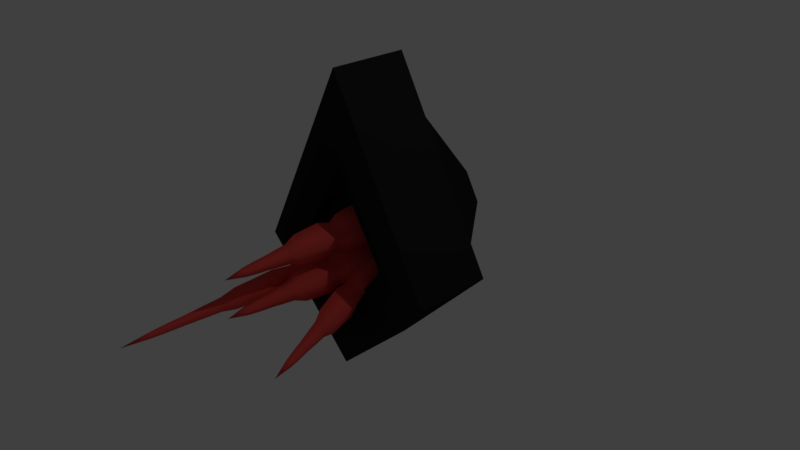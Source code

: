 # Source: Spook1.blend  (saved by Blender 2.77.0; exported with 4.5.12 LTS)
import bpy
from mathutils import Matrix  # noqa: F401  (used for matrix-valued properties, if any)

bpy.ops.wm.read_factory_settings(use_empty=True)
scene = bpy.context.scene
scene.name = 'Scene'

# ---- collections
col_collection_1 = bpy.data.collections.new('Collection 1'); scene.collection.children.link(col_collection_1)

# ---- materials (node trees are filled in below, after node groups)
mat_material_002 = bpy.data.materials.new('Material.002')
mat_material_002.alpha_threshold = 0.0
mat_material_002.use_transparent_shadow = False
mat_material_002.diffuse_color = (0.8, 0.07965, 0.06817, 1.0)
mat_material_002.roughness = 0.5
mat_material_002.specular_intensity = 0.2192
mat_material_001 = bpy.data.materials.new('Material.001')
mat_material_001.alpha_threshold = 0.0
mat_material_001.use_transparent_shadow = False
mat_material_001.diffuse_color = (0.016, 0.016, 0.016, 1.0)
mat_material_001.roughness = 0.5

# ---- material node trees

# ---- world
world_world = bpy.data.worlds.new('World'); scene.world = world_world
world_world.color = (0.05088, 0.05088, 0.05088)
world_world.use_sun_shadow = False
world_world.sun_shadow_jitter_overblur = 0.0
world_world.cycles.sampling_method = 'MANUAL'

# ---- cameras
cam_camera = bpy.data.cameras.new('Camera')
cam_camera.clip_end = 100.0
cam_camera.lens = 35.0
cam_camera.sensor_width = 32.0
cam_camera.sensor_height = 18.0
cam_camera.ortho_scale = 7.314
cam_camera.dof.focus_distance = 0.0
cam_camera.dof.aperture_fstop = 128.0

# ---- lights
light_lamp = bpy.data.lights.new('Lamp', 'POINT')
light_lamp.transmission_factor = 0.0
light_lamp.cutoff_distance = 30.0
light_lamp.energy = 100.0
light_lamp.shadow_buffer_clip_start = 1.001
light_lamp.shadow_soft_size = 0.1
light_lamp.shadow_maximum_resolution = 0.006
light_lamp.use_absolute_resolution = True

# ---- meshes
me_cube_002 = bpy.data.meshes.new('Cube.002')
me_cube_002.from_pydata([(-1.25, -0.6383, -1.25), (-1.25, -0.6383, 1.25), (-1.0, 1.0, -1.0), (-1.0, 1.0, 1.0), (1.25, -0.6383, -1.25), (1.25, -0.6383, 1.25), (1.0, 1.0, -1.0), (1.0, 1.0, 1.0), (-0.9426, -4.256, -0.9426), (-0.9426, -4.256, 0.9426), (0.9426, -4.256, 0.9426), (0.9426, -4.256, -0.9426), (-0.6674, -4.87, -0.6674), (-0.6674, -4.87, 0.6674), (0.6674, -4.87, 0.6674), (0.6674, -4.87, -0.6674), (-0.869, -5.869, -0.869), (-0.869, -5.869, 0.869), (0.869, -5.869, 0.869), (0.869, -5.869, -0.869), (-0.7487, -7.884, -0.7487), (-0.7487, -7.884, 0.7487), (0.7487, -7.884, 0.7487), (0.7487, -7.884, -0.7487), (-0.4875, -8.671, -0.4875), (-0.4875, -8.671, 0.4875), (0.4875, -8.671, 0.4875), (0.4875, -8.671, -0.4875), (-0.4099, -9.663, -0.4099), (-0.4099, -9.663, 0.4099), (0.4099, -9.663, 0.4099), (0.4099, -9.663, -0.4099), (-0.3398, -10.47, -0.3398), (-0.3398, -10.47, 0.3398), (0.3398, -10.47, 0.3398), (0.3398, -10.47, -0.3398), (-0.3067, -11.14, -0.3067), (-0.3067, -11.14, 0.3067), (0.3067, -11.14, 0.3067), (0.3067, -11.14, -0.3067), (-0.2671, -11.65, -0.2671), (-0.2671, -11.65, 0.2671), (0.2671, -11.65, 0.2671), (0.2671, -11.65, -0.2671), (-0.23, -12.1, -0.23), (-0.23, -12.1, 0.23), (0.23, -12.1, 0.23), (0.23, -12.1, -0.23), (0.0, -13.54, 0.0)], [], [(1, 3, 2, 0), (3, 7, 6, 2), (7, 5, 4, 6), (5, 1, 9, 10), (0, 2, 6, 4), (5, 7, 3, 1), (10, 9, 13, 14), (4, 5, 10, 11), (1, 0, 8, 9), (0, 4, 11, 8), (12, 15, 19, 16), (9, 8, 12, 13), (8, 11, 15, 12), (11, 10, 14, 15), (18, 17, 21, 22), (15, 14, 18, 19), (14, 13, 17, 18), (13, 12, 16, 17), (22, 21, 25, 26), (17, 16, 20, 21), (16, 19, 23, 20), (19, 18, 22, 23), (24, 27, 31, 28), (21, 20, 24, 25), (20, 23, 27, 24), (23, 22, 26, 27), (30, 29, 33, 34), (27, 26, 30, 31), (26, 25, 29, 30), (25, 24, 28, 29), (33, 32, 36, 37), (29, 28, 32, 33), (28, 31, 35, 32), (31, 30, 34, 35), (36, 39, 43, 40), (32, 35, 39, 36), (35, 34, 38, 39), (34, 33, 37, 38), (42, 41, 45, 46), (39, 38, 42, 43), (38, 37, 41, 42), (37, 36, 40, 41), (44, 47, 48), (41, 40, 44, 45), (40, 43, 47, 44), (43, 42, 46, 47), (47, 46, 48), (46, 45, 48), (45, 44, 48)])
me_cube_002.polygons.foreach_set('use_smooth', [True] * 49)
me_cube_002.materials.append(mat_material_002)
me_cube_002.use_remesh_preserve_volume = False
me_cube_002.use_remesh_preserve_attributes = False
me_cube_002.use_mirror_vertex_groups = False
me_cube_002.update()
me_cube_001 = bpy.data.meshes.new('Cube.001')
me_cube_001.from_pydata([(-1.0, -1.0, -1.0), (-1.817, -1.0, 1.817), (-1.0, 1.0, -1.0), (-1.817, 1.0, 1.817), (1.0, -1.0, -1.0), (1.0, -1.0, 1.0), (1.0, 1.0, -1.0), (1.0, 1.0, 1.0), (-0.8007, 1.197, -0.6983), (-1.413, 1.197, 1.413), (0.6983, 1.197, -0.6983), (0.6983, 1.197, 0.8007), (-0.3239, 3.279, 0.02328), (-0.4467, 3.279, 0.4467), (-0.02328, 3.279, 0.02328), (-0.02328, 3.279, 0.3239), (-1.409, -1.0, 0.4086), (1.0, -1.0, 0.0), (-0.4086, -1.0, 1.409), (0.0, -1.0, -1.0), (-0.2554, -0.09934, 0.5054), (-1.613, -1.0, 1.113), (1.0, -1.0, -0.5), (-1.113, -1.0, 1.613), (0.5, -1.0, -1.0), (-1.204, -1.0, -0.2957), (1.0, -1.0, 0.5), (0.2957, -1.0, 1.204), (-0.5, -1.0, -1.0), (-0.1021, -1.0, -0.3979), (-0.3064, -1.0, 0.8064), (0.3979, -1.0, 0.1021), (-0.8064, -1.0, 0.3064), (-0.9597, -1.0, 0.9597), (0.3468, -1.0, 0.6532), (0.4489, -1.0, -0.4489), (-0.6532, -1.0, -0.3468), (-0.1021, -0.5152, -0.3979), (-0.3064, -0.5152, 0.8064), (0.3979, -0.5152, 0.1021), (-0.8064, -0.5152, 0.3064), (-0.9597, -0.5152, 0.9597), (0.3468, -0.5152, 0.6532), (0.4489, -0.5152, -0.4489), (-0.6532, -0.5152, -0.3468), (-0.5054, -0.09934, 0.2554), (-0.1532, -0.09934, -0.09678), (0.09678, -0.09934, 0.1532), (-0.8831, -0.5152, 0.6331), (-0.6331, -0.5152, 0.8831), (0.3723, -0.5152, 0.3777), (0.02016, -0.5152, 0.7298), (0.4234, -0.5152, -0.1734), (0.1734, -0.5152, -0.4234), (-0.7298, -0.5152, -0.02016), (-0.3777, -0.5152, -0.3723), (-0.4415, -0.3073, -0.05847), (0.1351, -0.3073, -0.1351), (-0.5692, -0.3073, 0.5692), (0.05847, -0.3073, 0.4415), (-0.2554, 1.054, 0.5054), (-0.2043, 1.47, 0.2043), (-0.5054, 1.054, 0.2554), (-0.1532, 1.054, -0.09678), (0.09678, 1.054, 0.1532), (-0.4415, 0.8461, -0.05847), (0.1351, 0.8461, -0.1351), (-0.5692, 0.8461, 0.5692), (0.05847, 0.8461, 0.4415), (-1.465, -1.0, 1.715), (-0.75, -1.0, -1.0), (-1.108, -1.211, 0.3575), (-1.286, -1.211, 1.036), (-0.9288, -1.211, -0.3212), (1.0, -1.0, -0.75), (-0.05107, -1.211, -0.6989), (-1.102, -1.0, -0.6479), (0.4745, -1.211, -0.7245), (-0.5766, -1.211, -0.6734), (-0.8394, -1.211, -0.6606), (0.75, -1.0, -1.0), (0.6989, -1.211, 0.05107), (0.6479, -1.0, 1.102), (0.6734, -1.211, 0.5766), (0.7245, -1.211, -0.4745), (0.7372, -1.211, -0.7372), (-1.715, -1.0, 1.465), (1.0, -1.0, 0.75), (-0.3575, -1.211, 1.108), (-1.036, -1.211, 1.286), (0.3212, -1.211, 0.9288), (-1.376, -1.211, 1.376), (0.6606, -1.211, 0.8394)], [], [(1, 3, 2, 0, 76, 25, 16, 21, 86), (7, 6, 10, 11), (7, 5, 87, 26, 17, 22, 74, 4, 6), (79, 76, 0, 70), (0, 2, 6, 4, 80, 24, 19, 28, 70), (5, 7, 3, 1, 69, 23, 18, 27, 82), (11, 10, 14, 15), (6, 2, 8, 10), (3, 7, 11, 9), (2, 3, 9, 8), (13, 15, 14, 12), (8, 9, 13, 12), (10, 8, 12, 14), (9, 11, 15, 13), (77, 75, 19, 24), (29, 35, 43, 53, 37), (72, 21, 16, 71), (30, 33, 41, 49, 38), (88, 89, 33, 30), (91, 86, 21, 72), (83, 34, 31, 81), (92, 90, 34, 83), (90, 88, 30, 34), (85, 77, 24, 80), (81, 31, 35, 84), (32, 36, 44, 54, 40), (75, 78, 28, 19), (31, 34, 42, 50, 39), (71, 16, 25, 73), (58, 45, 62, 67), (58, 48, 40, 45), (57, 46, 37, 53), (56, 54, 44, 55), (33, 32, 40, 48, 41), (35, 31, 39, 52, 43), (34, 30, 38, 51, 42), (36, 29, 37, 55, 44), (46, 56, 55, 37), (20, 58, 67, 60), (45, 40, 54, 56), (52, 57, 53, 43), (39, 47, 57, 52), (45, 56, 65, 62), (47, 59, 68, 64), (38, 49, 58, 20), (49, 41, 48, 58), (50, 59, 47, 39), (42, 51, 59, 50), (51, 38, 20, 59), (68, 60, 61, 64), (61, 62, 65, 63), (64, 61, 63, 66), (60, 67, 62, 61), (59, 20, 60, 68), (56, 46, 63, 65), (46, 57, 66, 63), (57, 47, 64, 66), (32, 71, 73, 36), (89, 91, 72, 33), (33, 72, 71, 32), (78, 79, 70, 28), (36, 73, 79, 78), (29, 36, 78, 75), (84, 35, 77, 85), (35, 29, 75, 77), (73, 25, 76, 79), (22, 84, 85, 74), (17, 81, 84, 22), (74, 85, 80, 4), (87, 92, 83, 26), (26, 83, 81, 17), (5, 82, 92, 87), (23, 69, 91, 89), (27, 18, 88, 90), (82, 27, 90, 92), (69, 1, 86, 91), (18, 23, 89, 88)])
me_cube_001.materials.append(mat_material_001)
me_cube_001.use_remesh_preserve_volume = False
me_cube_001.use_remesh_preserve_attributes = False
me_cube_001.use_mirror_vertex_groups = False
me_cube_001.update()
me_cube_003 = bpy.data.meshes.new('Cube.003')
me_cube_003.from_pydata([(-1.25, -0.6383, -1.25), (-1.25, -0.6383, 1.25), (-1.0, 1.0, -1.0), (-1.0, 1.0, 1.0), (1.25, -0.6383, -1.25), (1.25, -0.6383, 1.25), (1.0, 1.0, -1.0), (1.0, 1.0, 1.0), (-0.9426, -4.256, -0.9426), (-0.9426, -4.256, 0.9426), (0.9426, -4.256, 0.9426), (0.9426, -4.256, -0.9426), (-0.6674, -4.87, -0.6674), (-0.6674, -4.87, 0.6674), (0.6674, -4.87, 0.6674), (0.6674, -4.87, -0.6674), (-0.869, -5.869, -0.869), (-0.869, -5.869, 0.869), (0.869, -5.869, 0.869), (0.869, -5.869, -0.869), (-0.7487, -7.884, -0.7487), (-0.7487, -7.884, 0.7487), (0.7487, -7.884, 0.7487), (0.7487, -7.884, -0.7487), (-0.4875, -8.671, -0.4875), (-0.4875, -8.671, 0.4875), (0.4875, -8.671, 0.4875), (0.4875, -8.671, -0.4875), (-0.4099, -9.663, -0.4099), (-0.4099, -9.663, 0.4099), (0.4099, -9.663, 0.4099), (0.4099, -9.663, -0.4099), (-0.3398, -10.47, -0.3398), (-0.3398, -10.47, 0.3398), (0.3398, -10.47, 0.3398), (0.3398, -10.47, -0.3398), (-0.3067, -11.14, -0.3067), (-0.3067, -11.14, 0.3067), (0.3067, -11.14, 0.3067), (0.3067, -11.14, -0.3067), (-0.2671, -11.65, -0.2671), (-0.2671, -11.65, 0.2671), (0.2671, -11.65, 0.2671), (0.2671, -11.65, -0.2671), (-0.23, -12.1, -0.23), (-0.23, -12.1, 0.23), (0.23, -12.1, 0.23), (0.23, -12.1, -0.23), (0.0, -13.54, 0.0)], [], [(1, 3, 2, 0), (3, 7, 6, 2), (7, 5, 4, 6), (5, 1, 9, 10), (0, 2, 6, 4), (5, 7, 3, 1), (10, 9, 13, 14), (4, 5, 10, 11), (1, 0, 8, 9), (0, 4, 11, 8), (12, 15, 19, 16), (9, 8, 12, 13), (8, 11, 15, 12), (11, 10, 14, 15), (18, 17, 21, 22), (15, 14, 18, 19), (14, 13, 17, 18), (13, 12, 16, 17), (22, 21, 25, 26), (17, 16, 20, 21), (16, 19, 23, 20), (19, 18, 22, 23), (24, 27, 31, 28), (21, 20, 24, 25), (20, 23, 27, 24), (23, 22, 26, 27), (30, 29, 33, 34), (27, 26, 30, 31), (26, 25, 29, 30), (25, 24, 28, 29), (33, 32, 36, 37), (29, 28, 32, 33), (28, 31, 35, 32), (31, 30, 34, 35), (36, 39, 43, 40), (32, 35, 39, 36), (35, 34, 38, 39), (34, 33, 37, 38), (42, 41, 45, 46), (39, 38, 42, 43), (38, 37, 41, 42), (37, 36, 40, 41), (44, 47, 48), (41, 40, 44, 45), (40, 43, 47, 44), (43, 42, 46, 47), (47, 46, 48), (46, 45, 48), (45, 44, 48)])
me_cube_003.polygons.foreach_set('use_smooth', [True] * 49)
me_cube_003.materials.append(mat_material_002)
me_cube_003.use_remesh_preserve_volume = False
me_cube_003.use_remesh_preserve_attributes = False
me_cube_003.use_mirror_vertex_groups = False
me_cube_003.update()
me_cube_004 = bpy.data.meshes.new('Cube.004')
me_cube_004.from_pydata([(-1.25, -0.6383, -1.25), (-1.25, -0.6383, 1.25), (-1.0, 1.0, -1.0), (-1.0, 1.0, 1.0), (1.25, -0.6383, -1.25), (1.25, -0.6383, 1.25), (1.0, 1.0, -1.0), (1.0, 1.0, 1.0), (-0.9426, -4.256, -0.9426), (-0.9426, -4.256, 0.9426), (0.9426, -4.256, 0.9426), (0.9426, -4.256, -0.9426), (-0.6674, -4.87, -0.6674), (-0.6674, -4.87, 0.6674), (0.6674, -4.87, 0.6674), (0.6674, -4.87, -0.6674), (-0.869, -5.869, -0.869), (-0.869, -5.869, 0.869), (0.869, -5.869, 0.869), (0.869, -5.869, -0.869), (-0.7487, -7.884, -0.7487), (-0.7487, -7.884, 0.7487), (0.7487, -7.884, 0.7487), (0.7487, -7.884, -0.7487), (-0.4875, -8.671, -0.4875), (-0.4875, -8.671, 0.4875), (0.4875, -8.671, 0.4875), (0.4875, -8.671, -0.4875), (-0.4099, -9.663, -0.4099), (-0.4099, -9.663, 0.4099), (0.4099, -9.663, 0.4099), (0.4099, -9.663, -0.4099), (-0.3398, -10.47, -0.3398), (-0.3398, -10.47, 0.3398), (0.3398, -10.47, 0.3398), (0.3398, -10.47, -0.3398), (-0.3067, -11.14, -0.3067), (-0.3067, -11.14, 0.3067), (0.3067, -11.14, 0.3067), (0.3067, -11.14, -0.3067), (-0.2671, -11.65, -0.2671), (-0.2671, -11.65, 0.2671), (0.2671, -11.65, 0.2671), (0.2671, -11.65, -0.2671), (-0.23, -12.1, -0.23), (-0.23, -12.1, 0.23), (0.23, -12.1, 0.23), (0.23, -12.1, -0.23), (0.0, -13.54, 0.0)], [], [(1, 3, 2, 0), (3, 7, 6, 2), (7, 5, 4, 6), (5, 1, 9, 10), (0, 2, 6, 4), (5, 7, 3, 1), (10, 9, 13, 14), (4, 5, 10, 11), (1, 0, 8, 9), (0, 4, 11, 8), (12, 15, 19, 16), (9, 8, 12, 13), (8, 11, 15, 12), (11, 10, 14, 15), (18, 17, 21, 22), (15, 14, 18, 19), (14, 13, 17, 18), (13, 12, 16, 17), (22, 21, 25, 26), (17, 16, 20, 21), (16, 19, 23, 20), (19, 18, 22, 23), (24, 27, 31, 28), (21, 20, 24, 25), (20, 23, 27, 24), (23, 22, 26, 27), (30, 29, 33, 34), (27, 26, 30, 31), (26, 25, 29, 30), (25, 24, 28, 29), (33, 32, 36, 37), (29, 28, 32, 33), (28, 31, 35, 32), (31, 30, 34, 35), (36, 39, 43, 40), (32, 35, 39, 36), (35, 34, 38, 39), (34, 33, 37, 38), (42, 41, 45, 46), (39, 38, 42, 43), (38, 37, 41, 42), (37, 36, 40, 41), (44, 47, 48), (41, 40, 44, 45), (40, 43, 47, 44), (43, 42, 46, 47), (47, 46, 48), (46, 45, 48), (45, 44, 48)])
me_cube_004.polygons.foreach_set('use_smooth', [True] * 49)
me_cube_004.materials.append(mat_material_002)
me_cube_004.use_remesh_preserve_volume = False
me_cube_004.use_remesh_preserve_attributes = False
me_cube_004.use_mirror_vertex_groups = False
me_cube_004.update()
me_cube_005 = bpy.data.meshes.new('Cube.005')
me_cube_005.from_pydata([(-1.25, -0.6383, -1.25), (-1.25, -0.6383, 1.25), (-1.0, 1.0, -1.0), (-1.0, 1.0, 1.0), (1.25, -0.6383, -1.25), (1.25, -0.6383, 1.25), (1.0, 1.0, -1.0), (1.0, 1.0, 1.0), (-0.9426, -4.256, -0.9426), (-0.9426, -4.256, 0.9426), (0.9426, -4.256, 0.9426), (0.9426, -4.256, -0.9426), (-0.6674, -4.87, -0.6674), (-0.6674, -4.87, 0.6674), (0.6674, -4.87, 0.6674), (0.6674, -4.87, -0.6674), (-0.869, -5.869, -0.869), (-0.869, -5.869, 0.869), (0.869, -5.869, 0.869), (0.869, -5.869, -0.869), (-0.7487, -7.884, -0.7487), (-0.7487, -7.884, 0.7487), (0.7487, -7.884, 0.7487), (0.7487, -7.884, -0.7487), (-0.4875, -8.671, -0.4875), (-0.4875, -8.671, 0.4875), (0.4875, -8.671, 0.4875), (0.4875, -8.671, -0.4875), (-0.4099, -9.663, -0.4099), (-0.4099, -9.663, 0.4099), (0.4099, -9.663, 0.4099), (0.4099, -9.663, -0.4099), (-0.3398, -10.47, -0.3398), (-0.3398, -10.47, 0.3398), (0.3398, -10.47, 0.3398), (0.3398, -10.47, -0.3398), (-0.3067, -11.14, -0.3067), (-0.3067, -11.14, 0.3067), (0.3067, -11.14, 0.3067), (0.3067, -11.14, -0.3067), (-0.2671, -11.65, -0.2671), (-0.2671, -11.65, 0.2671), (0.2671, -11.65, 0.2671), (0.2671, -11.65, -0.2671), (-0.23, -12.1, -0.23), (-0.23, -12.1, 0.23), (0.23, -12.1, 0.23), (0.23, -12.1, -0.23), (0.0, -13.54, 0.0)], [], [(1, 3, 2, 0), (3, 7, 6, 2), (7, 5, 4, 6), (5, 1, 9, 10), (0, 2, 6, 4), (5, 7, 3, 1), (10, 9, 13, 14), (4, 5, 10, 11), (1, 0, 8, 9), (0, 4, 11, 8), (12, 15, 19, 16), (9, 8, 12, 13), (8, 11, 15, 12), (11, 10, 14, 15), (18, 17, 21, 22), (15, 14, 18, 19), (14, 13, 17, 18), (13, 12, 16, 17), (22, 21, 25, 26), (17, 16, 20, 21), (16, 19, 23, 20), (19, 18, 22, 23), (24, 27, 31, 28), (21, 20, 24, 25), (20, 23, 27, 24), (23, 22, 26, 27), (30, 29, 33, 34), (27, 26, 30, 31), (26, 25, 29, 30), (25, 24, 28, 29), (33, 32, 36, 37), (29, 28, 32, 33), (28, 31, 35, 32), (31, 30, 34, 35), (36, 39, 43, 40), (32, 35, 39, 36), (35, 34, 38, 39), (34, 33, 37, 38), (42, 41, 45, 46), (39, 38, 42, 43), (38, 37, 41, 42), (37, 36, 40, 41), (44, 47, 48), (41, 40, 44, 45), (40, 43, 47, 44), (43, 42, 46, 47), (47, 46, 48), (46, 45, 48), (45, 44, 48)])
me_cube_005.polygons.foreach_set('use_smooth', [True] * 49)
me_cube_005.materials.append(mat_material_002)
me_cube_005.use_remesh_preserve_volume = False
me_cube_005.use_remesh_preserve_attributes = False
me_cube_005.use_mirror_vertex_groups = False
me_cube_005.update()
arm_armature = bpy.data.armatures.new('Armature')  # bones are not reproduced
arm_armature_001 = bpy.data.armatures.new('Armature.001')  # bones are not reproduced
arm_armature_002 = bpy.data.armatures.new('Armature.002')  # bones are not reproduced
arm_armature_003 = bpy.data.armatures.new('Armature.003')  # bones are not reproduced

# ---- objects
ob_armature = bpy.data.objects.new('Armature', arm_armature)
ob_cube_001 = bpy.data.objects.new('Cube.001', me_cube_002)
ob_cube = bpy.data.objects.new('Cube', me_cube_001)
ob_lamp = bpy.data.objects.new('Lamp', light_lamp)
ob_camera = bpy.data.objects.new('Camera', cam_camera)
ob_armature_001 = bpy.data.objects.new('Armature.001', arm_armature_001)
ob_cube_002 = bpy.data.objects.new('Cube.002', me_cube_003)
ob_armature_002 = bpy.data.objects.new('Armature.002', arm_armature_002)
ob_cube_003 = bpy.data.objects.new('Cube.003', me_cube_004)
ob_armature_003 = bpy.data.objects.new('Armature.003', arm_armature_003)
ob_cube_004 = bpy.data.objects.new('Cube.004', me_cube_005)

# ---- transforms, parenting, visibility, modifiers, constraints
ob_armature.location = (-0.01017, 0.3107, -0.003195)
ob_armature.rotation_euler = (1.567, -0.0, 0.0)
ob_armature.scale = (0.3479, 0.3479, 0.3479)
ob_armature.lineart.crease_threshold = 0.0
ob_cube_001.parent = ob_armature
ob_cube_001.matrix_parent_inverse = Matrix(((2.874, 0.0, 0.0, 0.02922), (0.0, 0.01086, 2.874, 0.01356), (0.0, -2.874, 0.01086, -1.157), (0.0, 0.0, 0.0, 1.0)))
ob_cube_001.location = (0.0, -0.506, 0.0)
ob_cube_001.scale = (0.1786, 0.1786, 0.1786)
ob_cube_001.lineart.crease_threshold = 0.0
_vg = ob_cube_001.vertex_groups.new(name='Bone')
for _i, _w in zip([0, 1, 2, 3, 4, 5, 6, 7, 8, 9, 10, 11], [0.939, 0.9374, 0.9868, 0.9857, 0.9353, 0.9339, 0.9845, 0.9848, 0.04537, 0.0468, 0.05239, 0.05174]): _vg.add([_i], _w, 'REPLACE')
_vg = ob_cube_001.vertex_groups.new(name='Bone.001')
for _i, _w in zip([0, 1, 4, 5, 8, 9, 10, 11, 12, 13, 14, 15, 16, 17, 18, 19], [0.05092, 0.05216, 0.05345, 0.05451, 0.7961, 0.7936, 0.78, 0.7823, 0.1785, 0.1817, 0.1959, 0.1934, 0.009459, 0.01138, 0.02102, 0.01924]): _vg.add([_i], _w, 'REPLACE')
_vg = ob_cube_001.vertex_groups.new(name='Bone.002')
for _i, _w in zip([8, 9, 10, 11, 12, 13, 14, 15, 16, 17, 18, 19, 20, 21, 22, 23, 24, 25, 26, 27], [0.1558, 0.1576, 0.1671, 0.1655, 0.8089, 0.8053, 0.7887, 0.7917, 0.9566, 0.9551, 0.9478, 0.9492, 0.8654, 0.8631, 0.8512, 0.8532, 0.1138, 0.1175, 0.1342, 0.1313]): _vg.add([_i], _w, 'REPLACE')
_vg = ob_cube_001.vertex_groups.new(name='Bone.003')
for _i, _w in zip([20, 21, 22, 23, 24, 25, 26, 27, 28, 29, 30, 31, 32, 33, 34, 35], [0.1311, 0.1332, 0.144, 0.1422, 0.8798, 0.8758, 0.8567, 0.8601, 0.919, 0.9154, 0.8983, 0.9012, 0.06901, 0.07262, 0.08909, 0.08635]): _vg.add([_i], _w, 'REPLACE')
_vg = ob_cube_001.vertex_groups.new(name='Bone.004')
for _i, _w in zip([28, 29, 30, 31, 32, 33, 34, 35, 36, 37, 38, 39], [0.06647, 0.06891, 0.08015, 0.07828, 0.8582, 0.8508, 0.8171, 0.8227, 0.07355, 0.07752, 0.09482, 0.09203]): _vg.add([_i], _w, 'REPLACE')
_vg = ob_cube_001.vertex_groups.new(name='Bone.005')
for _i, _w in zip([32, 33, 34, 35, 36, 37, 38, 39, 40, 41, 42, 43, 44, 45, 46, 47], [0.07132, 0.07488, 0.09096, 0.08831, 0.9108, 0.905, 0.8785, 0.8829, 0.8982, 0.8907, 0.8584, 0.8639, 0.0561, 0.05853, 0.07946, 0.07847]): _vg.add([_i], _w, 'REPLACE')
_vg = ob_cube_001.vertex_groups.new(name='Bone.006')
for _i, _w in zip([40, 41, 42, 43, 44, 45, 46, 47, 48], [0.0936, 0.1001, 0.1273, 0.1227, 0.9433, 0.9408, 0.9193, 0.9204, 0.9906]): _vg.add([_i], _w, 'REPLACE')
_m = ob_cube_001.modifiers.new('Armature', 'ARMATURE')
_m.object = ob_armature
ob_cube.location = (0.0, 0.0, 0.0)
ob_cube.rotation_euler = (0.0, 0.7854, 0.0)
ob_cube.scale = (1.0, 0.5305, 1.0)
ob_cube.lineart.crease_threshold = 0.0
ob_lamp.location = (4.076, 1.005, 5.904)
ob_lamp.rotation_euler = (0.6503, 0.05522, 1.866)
ob_lamp.lock_rotations_4d = False
ob_lamp.empty_display_type = 'ARROWS'
ob_lamp.color = (0.0, 0.0, 0.0, 0.0)
ob_lamp.lineart.crease_threshold = 0.0
ob_camera.location = (7.481, -6.508, 5.344)
ob_camera.rotation_euler = (1.109, 0.01082, 0.8149)
ob_camera.lock_rotations_4d = False
ob_camera.empty_display_type = 'ARROWS'
ob_camera.color = (0.0, 0.0, 0.0, 0.0)
ob_camera.display_type = 'WIRE'
ob_camera.lineart.crease_threshold = 0.0
ob_armature_001.location = (-0.3121, 0.3446, -0.003195)
ob_armature_001.rotation_euler = (1.567, -2.37, -0.0)
ob_armature_001.scale = (0.2745, 0.2745, 0.5137)
ob_armature_001.lineart.crease_threshold = 0.0
ob_cube_002.parent = ob_armature_001
ob_cube_002.matrix_parent_inverse = Matrix(((2.874, 0.0, 0.0, 0.02922), (0.0, 0.01086, 2.874, 0.01356), (0.0, -2.874, 0.01086, -1.157), (0.0, 0.0, 0.0, 1.0)))
ob_cube_002.location = (0.0, -0.506, 0.0)
ob_cube_002.scale = (0.1786, 0.1786, 0.1786)
ob_cube_002.lineart.crease_threshold = 0.0
_vg = ob_cube_002.vertex_groups.new(name='Bone')
for _i, _w in zip([0, 1, 2, 3, 4, 5, 6, 7, 8, 9, 10, 11], [0.939, 0.9374, 0.9868, 0.9857, 0.9353, 0.9339, 0.9845, 0.9848, 0.04537, 0.0468, 0.05239, 0.05174]): _vg.add([_i], _w, 'REPLACE')
_vg = ob_cube_002.vertex_groups.new(name='Bone.001')
for _i, _w in zip([0, 1, 4, 5, 8, 9, 10, 11, 12, 13, 14, 15, 16, 17, 18, 19], [0.05092, 0.05216, 0.05345, 0.05451, 0.7961, 0.7936, 0.78, 0.7823, 0.1785, 0.1817, 0.1959, 0.1934, 0.009459, 0.01138, 0.02102, 0.01924]): _vg.add([_i], _w, 'REPLACE')
_vg = ob_cube_002.vertex_groups.new(name='Bone.002')
for _i, _w in zip([8, 9, 10, 11, 12, 13, 14, 15, 16, 17, 18, 19, 20, 21, 22, 23, 24, 25, 26, 27], [0.1558, 0.1576, 0.1671, 0.1655, 0.8089, 0.8053, 0.7887, 0.7917, 0.9566, 0.9551, 0.9478, 0.9492, 0.8654, 0.8631, 0.8512, 0.8532, 0.1138, 0.1175, 0.1342, 0.1313]): _vg.add([_i], _w, 'REPLACE')
_vg = ob_cube_002.vertex_groups.new(name='Bone.003')
for _i, _w in zip([20, 21, 22, 23, 24, 25, 26, 27, 28, 29, 30, 31, 32, 33, 34, 35], [0.1311, 0.1332, 0.144, 0.1422, 0.8798, 0.8758, 0.8567, 0.8601, 0.919, 0.9154, 0.8983, 0.9012, 0.06901, 0.07262, 0.08909, 0.08635]): _vg.add([_i], _w, 'REPLACE')
_vg = ob_cube_002.vertex_groups.new(name='Bone.004')
for _i, _w in zip([28, 29, 30, 31, 32, 33, 34, 35, 36, 37, 38, 39], [0.06647, 0.06891, 0.08015, 0.07828, 0.8582, 0.8508, 0.8171, 0.8227, 0.07355, 0.07752, 0.09482, 0.09203]): _vg.add([_i], _w, 'REPLACE')
_vg = ob_cube_002.vertex_groups.new(name='Bone.005')
for _i, _w in zip([32, 33, 34, 35, 36, 37, 38, 39, 40, 41, 42, 43, 44, 45, 46, 47], [0.07132, 0.07488, 0.09096, 0.08831, 0.9108, 0.905, 0.8785, 0.8829, 0.8982, 0.8907, 0.8584, 0.8639, 0.0561, 0.05853, 0.07946, 0.07847]): _vg.add([_i], _w, 'REPLACE')
_vg = ob_cube_002.vertex_groups.new(name='Bone.006')
for _i, _w in zip([40, 41, 42, 43, 44, 45, 46, 47, 48], [0.0936, 0.1001, 0.1273, 0.1227, 0.9433, 0.9408, 0.9193, 0.9204, 0.9906]): _vg.add([_i], _w, 'REPLACE')
_m = ob_cube_002.modifiers.new('Armature', 'ARMATURE')
_m.object = ob_armature_001
ob_armature_002.location = (0.0229, 0.3107, 0.503)
ob_armature_002.rotation_euler = (1.567, -1.157, 0.0)
ob_armature_002.scale = (0.3479, 0.3479, 0.3479)
ob_armature_002.lineart.crease_threshold = 0.0
ob_cube_003.parent = ob_armature_002
ob_cube_003.matrix_parent_inverse = Matrix(((2.874, 0.0, 0.0, 0.02922), (0.0, 0.01086, 2.874, 0.01356), (0.0, -2.874, 0.01086, -1.157), (0.0, 0.0, 0.0, 1.0)))
ob_cube_003.location = (0.0, -0.506, 0.0)
ob_cube_003.scale = (0.1786, 0.1786, 0.1786)
ob_cube_003.lineart.crease_threshold = 0.0
_vg = ob_cube_003.vertex_groups.new(name='Bone')
for _i, _w in zip([0, 1, 2, 3, 4, 5, 6, 7, 8, 9, 10, 11], [0.939, 0.9374, 0.9868, 0.9857, 0.9353, 0.9339, 0.9845, 0.9848, 0.04537, 0.0468, 0.05239, 0.05174]): _vg.add([_i], _w, 'REPLACE')
_vg = ob_cube_003.vertex_groups.new(name='Bone.001')
for _i, _w in zip([0, 1, 4, 5, 8, 9, 10, 11, 12, 13, 14, 15, 16, 17, 18, 19], [0.05092, 0.05216, 0.05345, 0.05451, 0.7961, 0.7936, 0.78, 0.7823, 0.1785, 0.1817, 0.1959, 0.1934, 0.009459, 0.01138, 0.02102, 0.01924]): _vg.add([_i], _w, 'REPLACE')
_vg = ob_cube_003.vertex_groups.new(name='Bone.002')
for _i, _w in zip([8, 9, 10, 11, 12, 13, 14, 15, 16, 17, 18, 19, 20, 21, 22, 23, 24, 25, 26, 27], [0.1558, 0.1576, 0.1671, 0.1655, 0.8089, 0.8053, 0.7887, 0.7917, 0.9566, 0.9551, 0.9478, 0.9492, 0.8654, 0.8631, 0.8512, 0.8532, 0.1138, 0.1175, 0.1342, 0.1313]): _vg.add([_i], _w, 'REPLACE')
_vg = ob_cube_003.vertex_groups.new(name='Bone.003')
for _i, _w in zip([20, 21, 22, 23, 24, 25, 26, 27, 28, 29, 30, 31, 32, 33, 34, 35], [0.1311, 0.1332, 0.144, 0.1422, 0.8798, 0.8758, 0.8567, 0.8601, 0.919, 0.9154, 0.8983, 0.9012, 0.06901, 0.07262, 0.08909, 0.08635]): _vg.add([_i], _w, 'REPLACE')
_vg = ob_cube_003.vertex_groups.new(name='Bone.004')
for _i, _w in zip([28, 29, 30, 31, 32, 33, 34, 35, 36, 37, 38, 39], [0.06647, 0.06891, 0.08015, 0.07828, 0.8582, 0.8508, 0.8171, 0.8227, 0.07355, 0.07752, 0.09482, 0.09203]): _vg.add([_i], _w, 'REPLACE')
_vg = ob_cube_003.vertex_groups.new(name='Bone.005')
for _i, _w in zip([32, 33, 34, 35, 36, 37, 38, 39, 40, 41, 42, 43, 44, 45, 46, 47], [0.07132, 0.07488, 0.09096, 0.08831, 0.9108, 0.905, 0.8785, 0.8829, 0.8982, 0.8907, 0.8584, 0.8639, 0.0561, 0.05853, 0.07946, 0.07847]): _vg.add([_i], _w, 'REPLACE')
_vg = ob_cube_003.vertex_groups.new(name='Bone.006')
for _i, _w in zip([40, 41, 42, 43, 44, 45, 46, 47, 48], [0.0936, 0.1001, 0.1273, 0.1227, 0.9433, 0.9408, 0.9193, 0.9204, 0.9906]): _vg.add([_i], _w, 'REPLACE')
_m = ob_cube_003.modifiers.new('Armature', 'ARMATURE')
_m.object = ob_armature_002
ob_armature_003.location = (0.02876, 0.3107, -0.003195)
ob_armature_003.rotation_euler = (1.82, 0.4758, 0.3622)
ob_armature_003.scale = (0.3479, 0.3479, 0.3479)
ob_armature_003.lineart.crease_threshold = 0.0
ob_cube_004.parent = ob_armature_003
ob_cube_004.matrix_parent_inverse = Matrix(((2.874, 0.0, 0.0, 0.02922), (0.0, 0.01086, 2.874, 0.01356), (0.0, -2.874, 0.01086, -1.157), (0.0, 0.0, 0.0, 1.0)))
ob_cube_004.location = (0.0, -0.506, 0.0)
ob_cube_004.scale = (0.1786, 0.1786, 0.1786)
ob_cube_004.lineart.crease_threshold = 0.0
_vg = ob_cube_004.vertex_groups.new(name='Bone')
for _i, _w in zip([0, 1, 2, 3, 4, 5, 6, 7, 8, 9, 10, 11], [0.939, 0.9374, 0.9868, 0.9857, 0.9353, 0.9339, 0.9845, 0.9848, 0.04537, 0.0468, 0.05239, 0.05174]): _vg.add([_i], _w, 'REPLACE')
_vg = ob_cube_004.vertex_groups.new(name='Bone.001')
for _i, _w in zip([0, 1, 4, 5, 8, 9, 10, 11, 12, 13, 14, 15, 16, 17, 18, 19], [0.05092, 0.05216, 0.05345, 0.05451, 0.7961, 0.7936, 0.78, 0.7823, 0.1785, 0.1817, 0.1959, 0.1934, 0.009459, 0.01138, 0.02102, 0.01924]): _vg.add([_i], _w, 'REPLACE')
_vg = ob_cube_004.vertex_groups.new(name='Bone.002')
for _i, _w in zip([8, 9, 10, 11, 12, 13, 14, 15, 16, 17, 18, 19, 20, 21, 22, 23, 24, 25, 26, 27], [0.1558, 0.1576, 0.1671, 0.1655, 0.8089, 0.8053, 0.7887, 0.7917, 0.9566, 0.9551, 0.9478, 0.9492, 0.8654, 0.8631, 0.8512, 0.8532, 0.1138, 0.1175, 0.1342, 0.1313]): _vg.add([_i], _w, 'REPLACE')
_vg = ob_cube_004.vertex_groups.new(name='Bone.003')
for _i, _w in zip([20, 21, 22, 23, 24, 25, 26, 27, 28, 29, 30, 31, 32, 33, 34, 35], [0.1311, 0.1332, 0.144, 0.1422, 0.8798, 0.8758, 0.8567, 0.8601, 0.919, 0.9154, 0.8983, 0.9012, 0.06901, 0.07262, 0.08909, 0.08635]): _vg.add([_i], _w, 'REPLACE')
_vg = ob_cube_004.vertex_groups.new(name='Bone.004')
for _i, _w in zip([28, 29, 30, 31, 32, 33, 34, 35, 36, 37, 38, 39], [0.06647, 0.06891, 0.08015, 0.07828, 0.8582, 0.8508, 0.8171, 0.8227, 0.07355, 0.07752, 0.09482, 0.09203]): _vg.add([_i], _w, 'REPLACE')
_vg = ob_cube_004.vertex_groups.new(name='Bone.005')
for _i, _w in zip([32, 33, 34, 35, 36, 37, 38, 39, 40, 41, 42, 43, 44, 45, 46, 47], [0.07132, 0.07488, 0.09096, 0.08831, 0.9108, 0.905, 0.8785, 0.8829, 0.8982, 0.8907, 0.8584, 0.8639, 0.0561, 0.05853, 0.07946, 0.07847]): _vg.add([_i], _w, 'REPLACE')
_vg = ob_cube_004.vertex_groups.new(name='Bone.006')
for _i, _w in zip([40, 41, 42, 43, 44, 45, 46, 47, 48], [0.0936, 0.1001, 0.1273, 0.1227, 0.9433, 0.9408, 0.9193, 0.9204, 0.9906]): _vg.add([_i], _w, 'REPLACE')
_m = ob_cube_004.modifiers.new('Armature', 'ARMATURE')
_m.object = ob_armature_003

# ---- collection membership
col_collection_1.objects.link(ob_armature)
col_collection_1.objects.link(ob_cube_001)
col_collection_1.objects.link(ob_cube)
col_collection_1.objects.link(ob_lamp)
col_collection_1.objects.link(ob_camera)
col_collection_1.objects.link(ob_armature_001)
col_collection_1.objects.link(ob_cube_002)
col_collection_1.objects.link(ob_armature_002)
col_collection_1.objects.link(ob_cube_003)
col_collection_1.objects.link(ob_armature_003)
col_collection_1.objects.link(ob_cube_004)

# ---- scene / render settings (as saved in the file)
scene.camera = ob_camera
scene.frame_start = 1; scene.frame_end = 100; scene.frame_set(74)
scene.render.engine = 'BLENDER_EEVEE_NEXT'
scene.render.resolution_percentage = 50
scene.render.dither_intensity = 0.0
scene.cycles.use_denoising = False
scene.cycles.samples = 128
scene.cycles.sampling_pattern = 'TABULATED_SOBOL'
scene.cycles.light_sampling_threshold = 0.0
scene.cycles.use_adaptive_sampling = False
scene.cycles.use_light_tree = False
scene.cycles.blur_glossy = 0.0
scene.cycles.sample_clamp_indirect = 0.0
scene.view_settings.view_transform = 'Standard'
bpy.context.view_layer.update()

